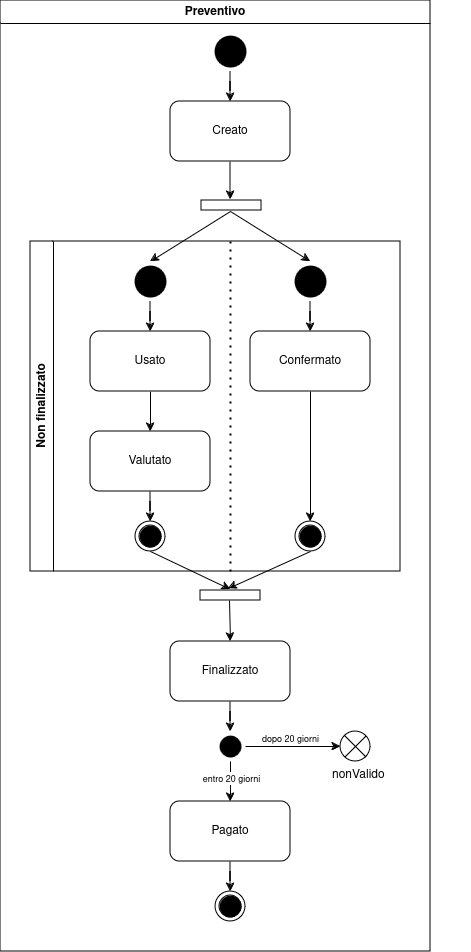

The diagram above was exported from draw.io. Its source (the exported page's mxGraphModel, read from the mxfile embedded in the PNG):
<mxGraphModel dx="3695" dy="1510" grid="1" gridSize="10" guides="1" tooltips="1" connect="1" arrows="1" fold="1" page="1" pageScale="1" pageWidth="827" pageHeight="1169" math="0" shadow="0">
  <root>
    <mxCell id="0" />
    <mxCell id="1" parent="0" />
    <mxCell id="2" value="" style="edgeStyle=orthogonalEdgeStyle;rounded=0;orthogonalLoop=1;jettySize=auto;html=1;entryX=0.5;entryY=0;entryDx=0;entryDy=0;" edge="1" source="3" target="6" parent="1">
      <mxGeometry relative="1" as="geometry" />
    </mxCell>
    <mxCell id="3" value="" style="ellipse;html=1;shape=endState;fillColor=#000000;strokeColor=none;" vertex="1" parent="1">
      <mxGeometry x="200" y="600" width="40" height="40" as="geometry" />
    </mxCell>
    <mxCell id="4" value="" style="html=1;points=[[0,0,0,0,5],[0,1,0,0,-5],[1,0,0,0,5],[1,1,0,0,-5]];perimeter=orthogonalPerimeter;outlineConnect=0;targetShapes=umlLifeline;portConstraint=eastwest;newEdgeStyle={&quot;curved&quot;:0,&quot;rounded&quot;:0};rotation=0;flipH=1;direction=south;" vertex="1" parent="1">
      <mxGeometry x="191" y="769" width="60" height="10" as="geometry" />
    </mxCell>
    <mxCell id="5" value="" style="edgeStyle=orthogonalEdgeStyle;rounded=0;orthogonalLoop=1;jettySize=auto;html=1;" edge="1" source="6" parent="1">
      <mxGeometry relative="1" as="geometry">
        <mxPoint x="220" y="768" as="targetPoint" />
      </mxGeometry>
    </mxCell>
    <mxCell id="6" value="Creato" style="rounded=1;whiteSpace=wrap;html=1;" vertex="1" parent="1">
      <mxGeometry x="160" y="670" width="120" height="60" as="geometry" />
    </mxCell>
    <mxCell id="7" value="" style="edgeStyle=orthogonalEdgeStyle;rounded=0;orthogonalLoop=1;jettySize=auto;html=1;" edge="1" source="8" target="15" parent="1">
      <mxGeometry relative="1" as="geometry" />
    </mxCell>
    <mxCell id="8" value="" style="ellipse;html=1;shape=endState;fillColor=#000000;strokeColor=none;" vertex="1" parent="1">
      <mxGeometry x="120" y="830" width="40" height="40" as="geometry" />
    </mxCell>
    <mxCell id="9" value="" style="edgeStyle=orthogonalEdgeStyle;rounded=0;orthogonalLoop=1;jettySize=auto;html=1;" edge="1" source="10" target="13" parent="1">
      <mxGeometry relative="1" as="geometry" />
    </mxCell>
    <mxCell id="10" value="" style="ellipse;html=1;shape=endState;fillColor=#000000;strokeColor=none;" vertex="1" parent="1">
      <mxGeometry x="280" y="830" width="40" height="40" as="geometry" />
    </mxCell>
    <mxCell id="11" value="" style="endArrow=classic;html=1;rounded=0;entryX=0.5;entryY=0;entryDx=0;entryDy=0;" edge="1" target="8" parent="1">
      <mxGeometry width="50" height="50" relative="1" as="geometry">
        <mxPoint x="220" y="780" as="sourcePoint" />
        <mxPoint x="360" y="790" as="targetPoint" />
      </mxGeometry>
    </mxCell>
    <mxCell id="12" value="" style="endArrow=classic;html=1;rounded=0;entryX=0.5;entryY=0;entryDx=0;entryDy=0;" edge="1" target="10" parent="1">
      <mxGeometry width="50" height="50" relative="1" as="geometry">
        <mxPoint x="220" y="780" as="sourcePoint" />
        <mxPoint x="160" y="840" as="targetPoint" />
      </mxGeometry>
    </mxCell>
    <mxCell id="13" value="Confermato" style="rounded=1;whiteSpace=wrap;html=1;" vertex="1" parent="1">
      <mxGeometry x="240" y="900" width="120" height="60" as="geometry" />
    </mxCell>
    <mxCell id="14" value="" style="edgeStyle=orthogonalEdgeStyle;rounded=0;orthogonalLoop=1;jettySize=auto;html=1;" edge="1" source="15" target="17" parent="1">
      <mxGeometry relative="1" as="geometry" />
    </mxCell>
    <mxCell id="15" value="Usato" style="rounded=1;whiteSpace=wrap;html=1;" vertex="1" parent="1">
      <mxGeometry x="80" y="900" width="120" height="60" as="geometry" />
    </mxCell>
    <mxCell id="16" value="" style="edgeStyle=orthogonalEdgeStyle;rounded=0;orthogonalLoop=1;jettySize=auto;html=1;" edge="1" source="17" target="19" parent="1">
      <mxGeometry relative="1" as="geometry" />
    </mxCell>
    <mxCell id="17" value="Valutato" style="rounded=1;whiteSpace=wrap;html=1;" vertex="1" parent="1">
      <mxGeometry x="80" y="1000" width="120" height="60" as="geometry" />
    </mxCell>
    <mxCell id="18" value="Non finalizzato" style="swimlane;horizontal=0;whiteSpace=wrap;html=1;" vertex="1" parent="1">
      <mxGeometry x="20" y="810" width="370" height="330" as="geometry" />
    </mxCell>
    <mxCell id="19" value="" style="ellipse;html=1;shape=endState;fillColor=#000000;strokeColor=#000000;" vertex="1" parent="18">
      <mxGeometry x="105" y="280" width="30" height="30" as="geometry" />
    </mxCell>
    <mxCell id="20" value="" style="ellipse;html=1;shape=endState;fillColor=#000000;strokeColor=#000000;" vertex="1" parent="18">
      <mxGeometry x="265" y="280" width="30" height="30" as="geometry" />
    </mxCell>
    <mxCell id="21" value="" style="endArrow=none;dashed=1;html=1;dashPattern=1 3;strokeWidth=2;rounded=0;" edge="1" parent="1">
      <mxGeometry width="50" height="50" relative="1" as="geometry">
        <mxPoint x="220" y="1140" as="sourcePoint" />
        <mxPoint x="220" y="810" as="targetPoint" />
      </mxGeometry>
    </mxCell>
    <mxCell id="22" value="" style="html=1;points=[[0,0,0,0,5],[0,1,0,0,-5],[1,0,0,0,5],[1,1,0,0,-5]];perimeter=orthogonalPerimeter;outlineConnect=0;targetShapes=umlLifeline;portConstraint=eastwest;newEdgeStyle={&quot;curved&quot;:0,&quot;rounded&quot;:0};rotation=0;flipH=1;direction=south;" vertex="1" parent="1">
      <mxGeometry x="190" y="1159" width="60" height="10" as="geometry" />
    </mxCell>
    <mxCell id="23" value="" style="edgeStyle=orthogonalEdgeStyle;rounded=0;orthogonalLoop=1;jettySize=auto;html=1;exitX=0.5;exitY=1;exitDx=0;exitDy=0;entryX=0.5;entryY=0;entryDx=0;entryDy=0;" edge="1" source="13" target="20" parent="1">
      <mxGeometry relative="1" as="geometry">
        <mxPoint x="150" y="880" as="sourcePoint" />
        <mxPoint x="150" y="910" as="targetPoint" />
      </mxGeometry>
    </mxCell>
    <mxCell id="24" value="" style="endArrow=classic;html=1;rounded=0;exitX=0.5;exitY=1;exitDx=0;exitDy=0;" edge="1" source="19" parent="1">
      <mxGeometry width="50" height="50" relative="1" as="geometry">
        <mxPoint x="150" y="1200" as="sourcePoint" />
        <mxPoint x="220" y="1158" as="targetPoint" />
      </mxGeometry>
    </mxCell>
    <mxCell id="25" value="" style="endArrow=classic;html=1;rounded=0;exitX=0.5;exitY=1;exitDx=0;exitDy=0;" edge="1" source="20" parent="1">
      <mxGeometry width="50" height="50" relative="1" as="geometry">
        <mxPoint x="150" y="1200" as="sourcePoint" />
        <mxPoint x="218" y="1157" as="targetPoint" />
      </mxGeometry>
    </mxCell>
    <mxCell id="26" value="" style="edgeStyle=orthogonalEdgeStyle;rounded=0;orthogonalLoop=1;jettySize=auto;html=1;" edge="1" source="27" target="33" parent="1">
      <mxGeometry relative="1" as="geometry" />
    </mxCell>
    <mxCell id="27" value="Finalizzato" style="rounded=1;whiteSpace=wrap;html=1;" vertex="1" parent="1">
      <mxGeometry x="160" y="1210" width="120" height="60" as="geometry" />
    </mxCell>
    <mxCell id="28" value="" style="endArrow=classic;html=1;rounded=0;entryX=0.5;entryY=0;entryDx=0;entryDy=0;" edge="1" target="27" parent="1">
      <mxGeometry width="50" height="50" relative="1" as="geometry">
        <mxPoint x="219" y="1169" as="sourcePoint" />
        <mxPoint x="210" y="1210" as="targetPoint" />
      </mxGeometry>
    </mxCell>
    <mxCell id="29" value="" style="edgeStyle=orthogonalEdgeStyle;rounded=0;orthogonalLoop=1;jettySize=auto;html=1;" edge="1" source="33" target="34" parent="1">
      <mxGeometry relative="1" as="geometry" />
    </mxCell>
    <mxCell id="30" value="&lt;font style=&quot;font-size: 9px;&quot;&gt;dopo 20 giorni&lt;/font&gt;" style="edgeLabel;html=1;align=center;verticalAlign=middle;resizable=0;points=[];" vertex="1" connectable="0" parent="29">
      <mxGeometry x="-0.0757" y="2" relative="1" as="geometry">
        <mxPoint y="-7" as="offset" />
      </mxGeometry>
    </mxCell>
    <mxCell id="31" value="" style="edgeStyle=orthogonalEdgeStyle;rounded=0;orthogonalLoop=1;jettySize=auto;html=1;" edge="1" source="33" target="37" parent="1">
      <mxGeometry relative="1" as="geometry" />
    </mxCell>
    <mxCell id="32" value="&lt;font style=&quot;font-size: 9px;&quot;&gt;entro 20 giorni&lt;br&gt;&lt;/font&gt;" style="edgeLabel;html=1;align=center;verticalAlign=middle;resizable=0;points=[];" vertex="1" connectable="0" parent="31">
      <mxGeometry x="-0.1667" relative="1" as="geometry">
        <mxPoint as="offset" />
      </mxGeometry>
    </mxCell>
    <mxCell id="33" value="" style="ellipse;html=1;shape=endState;fillColor=#000000;strokeColor=none;" vertex="1" parent="1">
      <mxGeometry x="205" y="1300" width="30" height="30" as="geometry" />
    </mxCell>
    <mxCell id="34" value="" style="shape=sumEllipse;perimeter=ellipsePerimeter;whiteSpace=wrap;html=1;backgroundOutline=1;" vertex="1" parent="1">
      <mxGeometry x="330" y="1300" width="30" height="30" as="geometry" />
    </mxCell>
    <mxCell id="35" value="nonValido" style="text;whiteSpace=wrap;html=1;" vertex="1" parent="1">
      <mxGeometry x="320" y="1330" width="140" height="40" as="geometry" />
    </mxCell>
    <mxCell id="36" value="" style="edgeStyle=orthogonalEdgeStyle;rounded=0;orthogonalLoop=1;jettySize=auto;html=1;" edge="1" source="37" target="38" parent="1">
      <mxGeometry relative="1" as="geometry" />
    </mxCell>
    <mxCell id="37" value="Pagato" style="rounded=1;whiteSpace=wrap;html=1;" vertex="1" parent="1">
      <mxGeometry x="160" y="1370" width="120" height="60" as="geometry" />
    </mxCell>
    <mxCell id="38" value="" style="ellipse;html=1;shape=endState;fillColor=#000000;strokeColor=#000000;" vertex="1" parent="1">
      <mxGeometry x="205" y="1460" width="30" height="30" as="geometry" />
    </mxCell>
    <mxCell id="39" value="Preventivo" style="swimlane;whiteSpace=wrap;html=1;" vertex="1" parent="1">
      <mxGeometry x="-10" y="569" width="430" height="951" as="geometry" />
    </mxCell>
  </root>
</mxGraphModel>